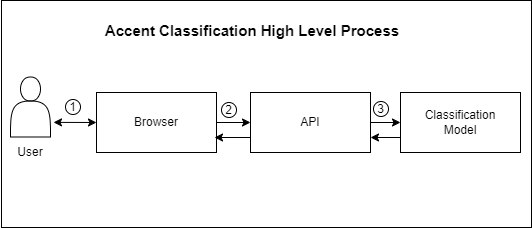

The diagram above was exported from draw.io. Its source (the exported page's mxGraphModel, read from the mxfile embedded in the PNG):
<mxGraphModel dx="1131" dy="1689" grid="1" gridSize="10" guides="1" tooltips="1" connect="1" arrows="1" fold="1" page="1" pageScale="1" pageWidth="850" pageHeight="1100" math="0" shadow="0">
  <root>
    <mxCell id="0" />
    <mxCell id="1" parent="0" />
    <mxCell id="2" value="" style="rounded=0;whiteSpace=wrap;html=1;" vertex="1" parent="1">
      <mxGeometry x="71" y="383" width="530" height="227" as="geometry" />
    </mxCell>
    <mxCell id="3" style="edgeStyle=orthogonalEdgeStyle;rounded=0;orthogonalLoop=1;jettySize=auto;html=1;exitX=0;exitY=0.75;exitDx=0;exitDy=0;entryX=1;entryY=0.75;entryDx=0;entryDy=0;" edge="1" source="4" target="6" parent="1">
      <mxGeometry relative="1" as="geometry" />
    </mxCell>
    <mxCell id="4" value="Classification&lt;div&gt;Model&lt;/div&gt;" style="rounded=0;whiteSpace=wrap;html=1;" vertex="1" parent="1">
      <mxGeometry x="470" y="475" width="120" height="60" as="geometry" />
    </mxCell>
    <mxCell id="5" style="edgeStyle=orthogonalEdgeStyle;rounded=0;orthogonalLoop=1;jettySize=auto;html=1;entryX=0;entryY=0.5;entryDx=0;entryDy=0;" edge="1" source="6" target="4" parent="1">
      <mxGeometry relative="1" as="geometry" />
    </mxCell>
    <mxCell id="6" value="API" style="rounded=0;whiteSpace=wrap;html=1;" vertex="1" parent="1">
      <mxGeometry x="320" y="475" width="120" height="60" as="geometry" />
    </mxCell>
    <mxCell id="7" style="edgeStyle=orthogonalEdgeStyle;rounded=0;orthogonalLoop=1;jettySize=auto;html=1;exitX=1;exitY=0.5;exitDx=0;exitDy=0;entryX=0;entryY=0.5;entryDx=0;entryDy=0;" edge="1" source="8" target="6" parent="1">
      <mxGeometry relative="1" as="geometry" />
    </mxCell>
    <mxCell id="8" value="Browser" style="rounded=0;whiteSpace=wrap;html=1;" vertex="1" parent="1">
      <mxGeometry x="166" y="475" width="120" height="60" as="geometry" />
    </mxCell>
    <mxCell id="9" value="" style="shape=actor;whiteSpace=wrap;html=1;" vertex="1" parent="1">
      <mxGeometry x="80" y="459.5" width="40" height="60" as="geometry" />
    </mxCell>
    <mxCell id="10" value="&lt;font style=&quot;font-size: 15px;&quot;&gt;&lt;b&gt;Accent Classification High Level Process&lt;/b&gt;&lt;/font&gt;" style="text;html=1;align=center;verticalAlign=middle;whiteSpace=wrap;rounded=0;" vertex="1" parent="1">
      <mxGeometry x="162" y="398" width="320" height="30" as="geometry" />
    </mxCell>
    <mxCell id="11" value="1" style="ellipse;whiteSpace=wrap;html=1;aspect=fixed;" vertex="1" parent="1">
      <mxGeometry x="135" y="482" width="15" height="15" as="geometry" />
    </mxCell>
    <mxCell id="12" value="2" style="ellipse;whiteSpace=wrap;html=1;aspect=fixed;" vertex="1" parent="1">
      <mxGeometry x="291" y="485" width="15" height="15" as="geometry" />
    </mxCell>
    <mxCell id="13" value="3" style="ellipse;whiteSpace=wrap;html=1;aspect=fixed;" vertex="1" parent="1">
      <mxGeometry x="443" y="484" width="15" height="15" as="geometry" />
    </mxCell>
    <mxCell id="14" style="edgeStyle=orthogonalEdgeStyle;rounded=0;orthogonalLoop=1;jettySize=auto;html=1;exitX=0;exitY=0.75;exitDx=0;exitDy=0;entryX=0.983;entryY=0.763;entryDx=0;entryDy=0;entryPerimeter=0;" edge="1" source="6" target="8" parent="1">
      <mxGeometry relative="1" as="geometry" />
    </mxCell>
    <mxCell id="15" value="" style="endArrow=classic;startArrow=classic;html=1;rounded=0;entryX=0;entryY=0.5;entryDx=0;entryDy=0;" edge="1" target="8" parent="1">
      <mxGeometry width="50" height="50" relative="1" as="geometry">
        <mxPoint x="123" y="504.88" as="sourcePoint" />
        <mxPoint x="157" y="504.88" as="targetPoint" />
      </mxGeometry>
    </mxCell>
    <mxCell id="16" value="User" style="text;html=1;align=center;verticalAlign=middle;whiteSpace=wrap;rounded=0;" vertex="1" parent="1">
      <mxGeometry x="70" y="520" width="60" height="30" as="geometry" />
    </mxCell>
  </root>
</mxGraphModel>